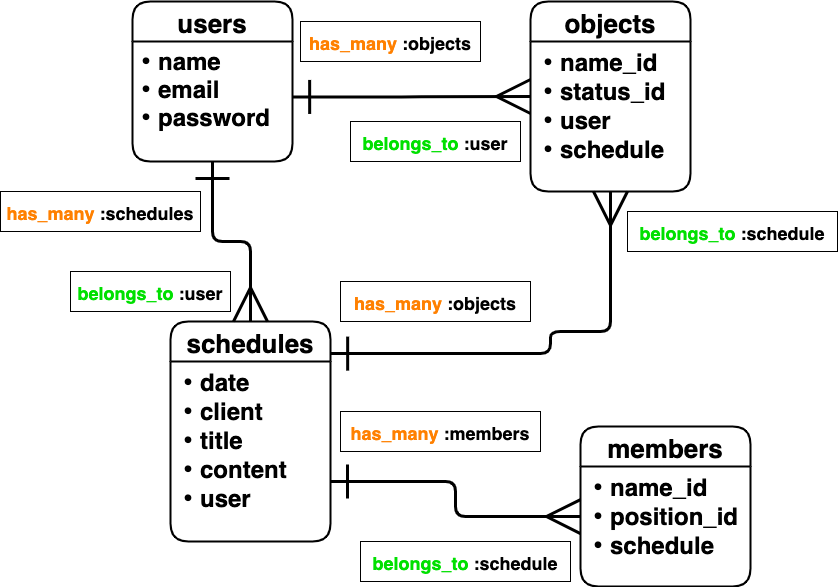

The diagram above was exported from draw.io. Its source (the exported page's mxGraphModel, read from the mxfile embedded in the PNG):
<mxGraphModel dx="1496" dy="405" grid="1" gridSize="10" guides="1" tooltips="1" connect="1" arrows="1" fold="1" page="1" pageScale="1" pageWidth="827" pageHeight="1169" math="0" shadow="0">
  <root>
    <mxCell id="0" />
    <mxCell id="1" parent="0" />
    <mxCell id="3" value="users" style="swimlane;childLayout=stackLayout;horizontal=1;startSize=40;horizontalStack=0;rounded=1;fontSize=26;fontStyle=1;strokeWidth=2;resizeParent=0;resizeLast=1;shadow=0;dashed=0;align=center;swimlaneLine=1;glass=0;swimlaneFillColor=none;" vertex="1" parent="1">
      <mxGeometry x="122" y="80" width="160" height="160" as="geometry">
        <mxRectangle x="70" y="80" width="50" height="40" as="alternateBounds" />
      </mxGeometry>
    </mxCell>
    <mxCell id="16" value="&lt;font style=&quot;font-size: 24px&quot;&gt;・name&lt;br&gt;・email&lt;br&gt;・password&lt;/font&gt;" style="text;html=1;align=left;verticalAlign=top;resizable=0;points=[];autosize=1;fontStyle=1;fontSize=12;labelPosition=center;verticalLabelPosition=middle;fontFamily=Helvetica;rounded=0;glass=0;" vertex="1" parent="3">
      <mxGeometry y="40" width="160" height="120" as="geometry" />
    </mxCell>
    <mxCell id="5" value="objects" style="swimlane;childLayout=stackLayout;horizontal=1;startSize=40;horizontalStack=0;rounded=1;fontSize=26;fontStyle=1;strokeWidth=2;resizeParent=0;resizeLast=1;shadow=0;dashed=0;align=center;" vertex="1" parent="1">
      <mxGeometry x="520" y="80" width="160" height="190" as="geometry" />
    </mxCell>
    <mxCell id="6" value="・name_id&#10;・status_id&#10;・user&#10;・schedule" style="align=left;strokeColor=none;fillColor=none;spacingLeft=4;fontSize=24;verticalAlign=top;resizable=0;rotatable=0;part=1;fontStyle=1" vertex="1" parent="5">
      <mxGeometry y="40" width="160" height="150" as="geometry" />
    </mxCell>
    <mxCell id="26" style="edgeStyle=orthogonalEdgeStyle;rounded=1;orthogonalLoop=1;jettySize=auto;html=1;exitX=1.001;exitY=0.146;exitDx=0;exitDy=0;entryX=0.5;entryY=1;entryDx=0;entryDy=0;startArrow=ERone;startFill=0;startSize=30;endArrow=ERmany;endFill=0;endSize=30;strokeWidth=3;fontFamily=Helvetica;fontSize=24;exitPerimeter=0;" edge="1" parent="1" source="7" target="6">
      <mxGeometry relative="1" as="geometry">
        <Array as="points">
          <mxPoint x="540" y="432" />
          <mxPoint x="540" y="410" />
          <mxPoint x="600" y="410" />
        </Array>
      </mxGeometry>
    </mxCell>
    <mxCell id="7" value="schedules" style="swimlane;childLayout=stackLayout;horizontal=1;startSize=40;horizontalStack=0;rounded=1;fontSize=26;fontStyle=1;strokeWidth=2;resizeParent=0;resizeLast=1;shadow=0;dashed=0;align=center;" vertex="1" parent="1">
      <mxGeometry x="160" y="400" width="160" height="220" as="geometry" />
    </mxCell>
    <mxCell id="8" value="・date&#10;・client&#10;・title&#10;・content&#10;・user" style="align=left;strokeColor=none;fillColor=none;spacingLeft=4;fontSize=24;verticalAlign=top;resizable=0;rotatable=0;part=1;fontStyle=1" vertex="1" parent="7">
      <mxGeometry y="40" width="160" height="180" as="geometry" />
    </mxCell>
    <mxCell id="9" value="members" style="swimlane;childLayout=stackLayout;horizontal=1;startSize=40;horizontalStack=0;rounded=1;fontSize=26;fontStyle=1;strokeWidth=2;resizeParent=0;resizeLast=1;shadow=0;dashed=0;align=center;" vertex="1" parent="1">
      <mxGeometry x="570" y="505" width="170" height="160" as="geometry" />
    </mxCell>
    <mxCell id="10" value="・name_id&#10;・position_id&#10;・schedule&#10;" style="align=left;strokeColor=none;fillColor=none;spacingLeft=4;fontSize=24;verticalAlign=top;resizable=0;rotatable=0;part=1;fontStyle=1" vertex="1" parent="9">
      <mxGeometry y="40" width="170" height="120" as="geometry" />
    </mxCell>
    <mxCell id="24" style="edgeStyle=orthogonalEdgeStyle;rounded=1;orthogonalLoop=1;jettySize=auto;html=1;entryX=0.5;entryY=0;entryDx=0;entryDy=0;fontFamily=Helvetica;fontSize=24;endArrow=ERmany;endFill=0;endSize=30;startArrow=ERone;startFill=0;startSize=30;strokeWidth=3;jumpStyle=none;" edge="1" parent="1" source="16" target="7">
      <mxGeometry relative="1" as="geometry" />
    </mxCell>
    <mxCell id="28" style="edgeStyle=orthogonalEdgeStyle;rounded=1;orthogonalLoop=1;jettySize=auto;html=1;entryX=0;entryY=0.417;entryDx=0;entryDy=0;entryPerimeter=0;startArrow=ERone;startFill=0;startSize=30;endArrow=ERmany;endFill=0;endSize=30;strokeWidth=3;fontFamily=Helvetica;fontSize=24;" edge="1" parent="1" target="10">
      <mxGeometry relative="1" as="geometry">
        <mxPoint x="320" y="560" as="sourcePoint" />
      </mxGeometry>
    </mxCell>
    <mxCell id="31" style="edgeStyle=orthogonalEdgeStyle;rounded=1;orthogonalLoop=1;jettySize=auto;html=1;entryX=0;entryY=0.5;entryDx=0;entryDy=0;startArrow=ERone;startFill=0;startSize=30;endArrow=ERmany;endFill=0;endSize=30;strokeWidth=3;fontFamily=Helvetica;fontSize=24;exitX=1.001;exitY=0.462;exitDx=0;exitDy=0;exitPerimeter=0;" edge="1" parent="1" source="16" target="5">
      <mxGeometry relative="1" as="geometry" />
    </mxCell>
    <mxCell id="32" value="&lt;font style=&quot;font-size: 18px&quot;&gt;&lt;b&gt;&lt;font color=&quot;#ff8000&quot;&gt;has_many&lt;/font&gt; :schedules&lt;/b&gt;&lt;/font&gt;" style="whiteSpace=wrap;html=1;align=center;fontFamily=Helvetica;fontSize=24;glass=0;rounded=0;shadow=0;sketch=0;verticalAlign=middle;" vertex="1" parent="1">
      <mxGeometry x="-10" y="270" width="200" height="40" as="geometry" />
    </mxCell>
    <mxCell id="33" value="&lt;b&gt;&lt;font style=&quot;font-size: 18px&quot;&gt;&lt;font color=&quot;#00e000&quot;&gt;belongs_to&lt;/font&gt; :user&lt;/font&gt;&lt;/b&gt;" style="whiteSpace=wrap;html=1;align=center;rounded=0;shadow=0;glass=0;sketch=0;fontFamily=Helvetica;fontSize=24;" vertex="1" parent="1">
      <mxGeometry x="60" y="350" width="160" height="40" as="geometry" />
    </mxCell>
    <mxCell id="34" value="&lt;b&gt;&lt;font style=&quot;font-size: 18px&quot;&gt;&lt;font color=&quot;#ff8000&quot;&gt;has_many&lt;/font&gt; :objects&lt;br&gt;&lt;/font&gt;&lt;/b&gt;" style="whiteSpace=wrap;html=1;align=center;rounded=0;shadow=0;glass=0;sketch=0;fontFamily=Helvetica;fontSize=24;" vertex="1" parent="1">
      <mxGeometry x="290" y="100" width="180" height="40" as="geometry" />
    </mxCell>
    <mxCell id="35" value="&lt;b&gt;&lt;font style=&quot;font-size: 18px&quot;&gt;&lt;font color=&quot;#00e000&quot;&gt;belongs_to&lt;/font&gt; :user&lt;/font&gt;&lt;/b&gt;" style="whiteSpace=wrap;html=1;align=center;rounded=0;shadow=0;glass=0;sketch=0;fontFamily=Helvetica;fontSize=24;" vertex="1" parent="1">
      <mxGeometry x="340" y="200" width="170" height="40" as="geometry" />
    </mxCell>
    <mxCell id="36" value="&lt;b&gt;&lt;font style=&quot;font-size: 18px&quot;&gt;&lt;font color=&quot;#00e000&quot;&gt;belongs_to &lt;/font&gt;:schedule&lt;/font&gt;&lt;/b&gt;" style="whiteSpace=wrap;html=1;align=center;rounded=0;shadow=0;glass=0;sketch=0;fontFamily=Helvetica;fontSize=24;" vertex="1" parent="1">
      <mxGeometry x="617" y="290" width="210" height="40" as="geometry" />
    </mxCell>
    <mxCell id="37" value="&lt;b&gt;&lt;font style=&quot;font-size: 18px&quot;&gt;&lt;font color=&quot;#ff8000&quot;&gt;has_many&lt;/font&gt; :objects&lt;/font&gt;&lt;/b&gt;" style="whiteSpace=wrap;html=1;align=center;rounded=0;shadow=0;glass=0;sketch=0;fontFamily=Helvetica;fontSize=24;" vertex="1" parent="1">
      <mxGeometry x="330" y="360" width="190" height="40" as="geometry" />
    </mxCell>
    <mxCell id="38" value="&lt;b&gt;&lt;font style=&quot;font-size: 18px&quot;&gt;&lt;font color=&quot;#ff8000&quot;&gt;has_many&lt;/font&gt; :members&lt;/font&gt;&lt;/b&gt;" style="whiteSpace=wrap;html=1;align=center;rounded=0;shadow=0;glass=0;sketch=0;fontFamily=Helvetica;fontSize=24;" vertex="1" parent="1">
      <mxGeometry x="330" y="490" width="200" height="40" as="geometry" />
    </mxCell>
    <mxCell id="40" value="&lt;b&gt;&lt;font style=&quot;font-size: 18px&quot;&gt;&lt;font color=&quot;#00e000&quot;&gt;belongs_to&lt;/font&gt; :schedule&lt;/font&gt;&lt;/b&gt;" style="whiteSpace=wrap;html=1;align=center;rounded=0;shadow=0;glass=0;sketch=0;fontFamily=Helvetica;fontSize=24;" vertex="1" parent="1">
      <mxGeometry x="350" y="620" width="210" height="40" as="geometry" />
    </mxCell>
  </root>
</mxGraphModel>